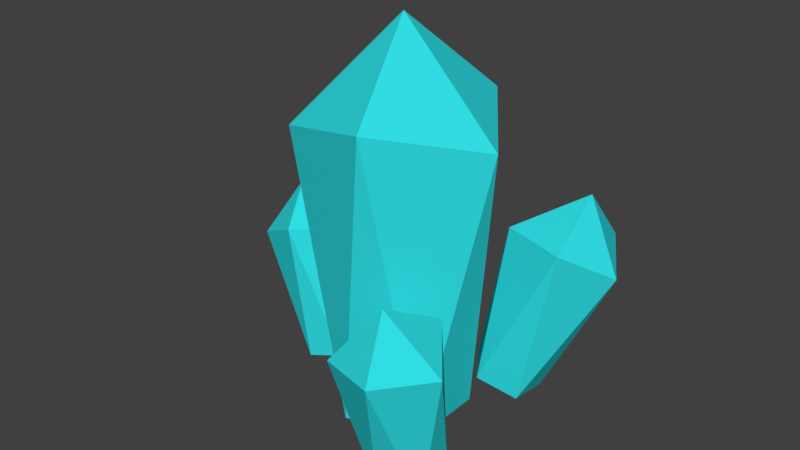 # Source: EnergyBroken.blend  (saved by Blender 2.79.0; exported with 4.5.12 LTS)
import bpy
from mathutils import Matrix  # noqa: F401  (used for matrix-valued properties, if any)

bpy.ops.wm.read_factory_settings(use_empty=True)
scene = bpy.context.scene
scene.name = 'Scene'

# ---- collections
col_collection_1 = bpy.data.collections.new('Collection 1'); scene.collection.children.link(col_collection_1)

# ---- materials (node trees are filled in below, after node groups)
mat_energy = bpy.data.materials.new('Energy')
mat_energy.alpha_threshold = 0.0
mat_energy.use_transparent_shadow = False
mat_energy.diffuse_color = (0.03095, 0.7547, 0.8, 1.0)
mat_energy.roughness = 0.5

# ---- material node trees

# ---- world
world_world = bpy.data.worlds.new('World'); scene.world = world_world
world_world.color = (0.05088, 0.05088, 0.05088)
world_world.use_sun_shadow = False
world_world.sun_shadow_jitter_overblur = 0.0
world_world.cycles.sampling_method = 'MANUAL'

# ---- meshes
me_icosphere_024 = bpy.data.meshes.new('Icosphere.024')
me_icosphere_024.from_pydata([(-1.086, 0.896, 0.916), (-0.6775, 0.8151, 0.7447), (-0.856, 1.135, 0.6661), (-1.161, 1.031, 0.4597), (-1.225, 0.6736, 0.5438), (-0.9508, 0.5525, 0.7819), (-0.7711, 1.016, 0.2524), (-0.6814, 0.9761, 0.2985), (-1.027, 0.8954, 0.1658), (-0.9658, 0.9677, 0.1782), (-1.011, 0.5955, 0.2301), (-1.055, 0.6808, 0.195), (-0.7378, 0.5491, 0.3562), (-0.8415, 0.5224, 0.3169), (-0.5899, 0.8012, 0.3713), (-0.6034, 0.7026, 0.3844)], [], [(2, 3, 0), (3, 4, 0), (1, 2, 0), (9, 3, 2, 6), (7, 2, 1, 14), (5, 1, 0), (4, 5, 0), (11, 4, 3, 8), (13, 5, 4, 10), (15, 1, 5, 12), (7, 6, 2), (11, 10, 4), (13, 12, 5), (15, 14, 1), (9, 8, 3), (14, 15, 12, 13, 10, 11, 8, 9, 6, 7)])
me_icosphere_024.materials.append(mat_energy)
me_icosphere_024.use_remesh_preserve_volume = False
me_icosphere_024.use_remesh_preserve_attributes = False
me_icosphere_024.use_mirror_vertex_groups = False
me_icosphere_024.update()
me_icosphere_023 = bpy.data.meshes.new('Icosphere.023')
me_icosphere_023.from_pydata([(-1.25, 0.1256, 1.203), (-0.7519, 0.1256, 0.8754), (-1.049, 0.5231, 0.881), (-1.479, 0.3713, 0.6595), (-1.489, -0.1201, 0.7058), (-1.059, -0.2719, 0.9272), (-1.016, 0.445, 0.1624), (-0.8423, 0.3851, 0.1751), (-1.333, 0.2539, 0.1347), (-1.241, 0.3774, 0.1438), (-1.232, -0.1265, 0.1367), (-1.33, 0.00329, 0.131), (-0.8387, -0.1287, 0.1675), (-1.019, -0.1906, 0.1525), (-0.7183, 0.217, 0.1822), (-0.7182, 0.03387, 0.1794)], [], [(2, 3, 0), (3, 4, 0), (1, 2, 0), (9, 3, 2, 6), (7, 2, 1, 14), (5, 1, 0), (4, 5, 0), (11, 4, 3, 8), (13, 5, 4, 10), (15, 1, 5, 12), (7, 6, 2), (11, 10, 4), (13, 12, 5), (15, 14, 1), (9, 8, 3), (14, 15, 12, 13, 10, 11, 8, 9, 6, 7)])
me_icosphere_023.materials.append(mat_energy)
me_icosphere_023.use_remesh_preserve_volume = False
me_icosphere_023.use_remesh_preserve_attributes = False
me_icosphere_023.use_mirror_vertex_groups = False
me_icosphere_023.update()
me_icosphere_022 = bpy.data.meshes.new('Icosphere.022')
me_icosphere_022.from_pydata([(0.809, -1.202, 1.297), (1.245, -1.077, 0.8182), (0.9241, -0.6769, 1.013), (0.4026, -0.8205, 0.8632), (0.413, -1.361, 0.7836), (0.9392, -1.543, 0.8523), (0.8135, -0.6132, 0.519), (0.9343, -0.6467, 0.484), (0.4047, -0.8113, 0.5584), (0.4539, -0.7426, 0.565), (0.4712, -1.276, 0.4258), (0.4126, -1.204, 0.4567), (0.9461, -1.302, 0.3149), (0.8174, -1.355, 0.3297), (1.139, -0.9033, 0.3739), (1.141, -1.027, 0.3421)], [], [(2, 3, 0), (3, 4, 0), (1, 2, 0), (9, 3, 2, 6), (7, 2, 1, 14), (5, 1, 0), (4, 5, 0), (11, 4, 3, 8), (13, 5, 4, 10), (15, 1, 5, 12), (7, 6, 2), (11, 10, 4), (13, 12, 5), (15, 14, 1), (9, 8, 3), (10, 11, 8, 9, 6, 7, 14, 15, 12, 13)])
me_icosphere_022.materials.append(mat_energy)
me_icosphere_022.use_remesh_preserve_volume = False
me_icosphere_022.use_remesh_preserve_attributes = False
me_icosphere_022.use_mirror_vertex_groups = False
me_icosphere_022.update()
me_icosphere_021 = bpy.data.meshes.new('Icosphere.021')
me_icosphere_021.from_pydata([(1.062, 1.136, 1.394), (1.398, 1.056, 0.743), (1.083, 1.566, 0.8685), (0.4853, 1.383, 0.9158), (0.5028, 0.7873, 1.046), (1.1, 0.5981, 1.044), (0.7758, 1.419, 0.279), (0.9406, 1.377, 0.2865), (0.3209, 1.158, 0.2819), (0.4311, 1.311, 0.2756), (0.4344, 0.6894, 0.3147), (0.318, 0.8526, 0.301), (0.9324, 0.6417, 0.3325), (0.7444, 0.5938, 0.3299), (1.183, 1.066, 0.3133), (1.179, 0.9394, 0.3211)], [], [(2, 3, 0), (3, 4, 0), (1, 2, 0), (9, 3, 2, 6), (7, 2, 1, 14), (5, 1, 0), (4, 5, 0), (11, 4, 3, 8), (13, 5, 4, 10), (15, 1, 5, 12), (7, 6, 2), (11, 10, 4), (13, 12, 5), (15, 14, 1), (9, 8, 3), (6, 7, 14, 15, 12, 13, 10, 11, 8, 9)])
me_icosphere_021.materials.append(mat_energy)
me_icosphere_021.use_remesh_preserve_volume = False
me_icosphere_021.use_remesh_preserve_attributes = False
me_icosphere_021.use_mirror_vertex_groups = False
me_icosphere_021.update()
me_icosphere_020 = bpy.data.meshes.new('Icosphere.020')
me_icosphere_020.from_pydata([(-0.3511, -0.5441, 0.3206), (0.7203, -0.1402, 1.029), (0.04608, -0.7001, 0.9089), (0.3762, -0.5882, 0.8799), (0.5981, -0.2385, 0.2926), (-0.04945, -0.6377, 0.3211), (0.4158, -0.4843, 0.3072), (0.7319, -0.005415, 1.099), (0.5965, -0.03339, 0.2825), (-0.3607, -0.5437, 0.3654), (-0.2108, -0.6266, 1.019), (-0.3653, -0.5244, 0.3199), (-0.1214, 0.06062, 0.2878), (0.1732, 0.07854, 1.296)], [], [(11, 0, 9), (5, 6, 3, 2), (4, 1, 3, 6), (4, 8, 7, 1), (5, 0, 11, 12, 8, 4, 6), (5, 2, 10, 9, 0), (13, 10, 2, 3, 1, 7), (7, 8, 12, 13), (13, 12, 11, 9, 10)])
me_icosphere_020.materials.append(mat_energy)
me_icosphere_020.use_remesh_preserve_volume = False
me_icosphere_020.use_remesh_preserve_attributes = False
me_icosphere_020.use_mirror_vertex_groups = False
me_icosphere_020.update()
me_icosphere_019 = bpy.data.meshes.new('Icosphere.019')
me_icosphere_019.from_pydata([(0.7428, 0.122, 1.165), (0.4379, 0.5645, 1.488), (0.3574, 0.6377, 1.094), (0.1732, 0.07854, 1.296), (0.741, 0.1235, 1.154), (0.3692, 0.6068, 0.9297), (0.7417, 0.1094, 1.159), (0.5805, 0.01733, 1.152), (0.09642, 0.07387, 1.033), (0.2999, 0.6259, 0.9093)], [], [(6, 4, 0), (5, 9, 2), (5, 2, 1, 0, 4), (8, 3, 1, 2, 9), (3, 8, 7), (3, 7, 6, 0, 1), (8, 9, 5, 4, 6, 7)])
me_icosphere_019.materials.append(mat_energy)
me_icosphere_019.use_remesh_preserve_volume = False
me_icosphere_019.use_remesh_preserve_attributes = False
me_icosphere_019.use_mirror_vertex_groups = False
me_icosphere_019.update()
me_icosphere_018 = bpy.data.meshes.new('Icosphere.018')
me_icosphere_018.from_pydata([(-0.6803, -0.3661, 1.287), (-0.53, -0.5353, 1.155), (-0.7017, 0.21, 1.605), (0.1732, 0.07854, 1.296), (-0.5159, -0.536, 1.089), (-0.4344, -0.5626, 1.114), (-0.6635, -0.304, 0.9875), (-0.658, 0.162, 0.8477), (0.09642, 0.07387, 1.033), (-0.05916, -0.3482, 1.128)], [], [(4, 5, 1), (6, 0, 2, 7), (6, 4, 1, 0), (2, 3, 8, 7), (1, 5, 9, 3, 2, 0), (3, 9, 8), (7, 8, 9, 5, 4, 6)])
me_icosphere_018.materials.append(mat_energy)
me_icosphere_018.use_remesh_preserve_volume = False
me_icosphere_018.use_remesh_preserve_attributes = False
me_icosphere_018.use_mirror_vertex_groups = False
me_icosphere_018.update()
me_icosphere_016 = bpy.data.meshes.new('Icosphere.016')
me_icosphere_016.from_pydata([(0.4171, 0.4807, 0.2597), (0.5942, 0.2416, 0.2691), (0.7319, -0.005415, 1.099), (0.5965, -0.03339, 0.2825), (0.09701, 0.5846, 0.259), (-0.1214, 0.06062, 0.2878), (0.741, 0.1235, 1.154), (0.3692, 0.6068, 0.9297), (0.7417, 0.1094, 1.159), (0.5805, 0.01733, 1.152), (0.09642, 0.07387, 1.033), (0.2999, 0.6259, 0.9093)], [], [(9, 2, 8), (10, 5, 3, 2, 9), (5, 10, 11, 4), (0, 4, 11, 7), (3, 1, 6, 8, 2), (0, 7, 6, 1), (6, 7, 11, 10, 9, 8), (4, 0, 1, 3, 5)])
me_icosphere_016.materials.append(mat_energy)
me_icosphere_016.use_remesh_preserve_volume = False
me_icosphere_016.use_remesh_preserve_attributes = False
me_icosphere_016.use_mirror_vertex_groups = False
me_icosphere_016.update()
me_icosphere_015 = bpy.data.meshes.new('Icosphere.015')
me_icosphere_015.from_pydata([(-0.6252, -0.1627, 0.3057), (0.4701, -0.3415, -0.4795), (-0.1796, -0.5526, -0.4795), (-0.5811, 3.111e-09, -0.4795), (0.4701, 0.3415, -0.4795), (-0.6932, 0.2852, -0.3353), (-0.99, 0.3839, -0.3994), (-1.173, 0.1256, -0.439), (-0.99, -0.1326, -0.3994), (-0.6932, -0.03399, -0.3353), (0.7224, 1.088, -0.6074), (0.3645, 1.223, -0.511), (0.1433, 0.9144, -0.4032), (0.3645, 0.5892, -0.4329), (0.7224, 0.6965, -0.5592), (-0.467, 0.7816, -0.1527), (-0.6676, 0.8713, -0.2513), (-0.8244, 0.6905, -0.2788), (-0.7207, 0.4891, -0.1971), (-0.4998, 0.5453, -0.1193), (0.9516, -0.5957, -0.4113), (0.6147, -0.4987, -0.3685), (0.4114, -0.7816, -0.4268), (0.6227, -1.053, -0.5056), (0.9566, -0.9386, -0.496), (0.5981, -0.2385, 0.2926), (-0.04945, -0.6377, 0.3211), (0.4171, 0.4807, 0.2597), (0.5942, 0.2416, 0.2691), (0.4158, -0.4843, 0.3072), (-0.3511, -0.5441, 0.3206), (-0.1796, 0.5526, -0.4795), (-0.3463, 0.5444, 0.2671), (-0.6261, 0.166, 0.2895), (-0.05511, 0.634, 0.2587), (0.7758, 1.419, 0.279), (0.9406, 1.377, 0.2865), (0.3209, 1.158, 0.2819), (0.4311, 1.311, 0.2756), (0.4344, 0.6894, 0.3147), (0.318, 0.8526, 0.301), (0.9324, 0.6417, 0.3325), (0.7444, 0.5938, 0.3299), (1.183, 1.066, 0.3133), (1.179, 0.9394, 0.3211), (0.8135, -0.6132, 0.519), (0.9343, -0.6467, 0.484), (0.4047, -0.8113, 0.5584), (0.4539, -0.7426, 0.565), (0.4712, -1.276, 0.4258), (0.4126, -1.204, 0.4567), (0.9461, -1.302, 0.3149), (0.8174, -1.355, 0.3297), (1.139, -0.9033, 0.3739), (1.141, -1.027, 0.3421), (-1.016, 0.445, 0.1624), (-0.8423, 0.3851, 0.1751), (-1.333, 0.2539, 0.1347), (-1.241, 0.3774, 0.1438), (-1.232, -0.1265, 0.1367), (-1.33, 0.00329, 0.131), (-0.8387, -0.1287, 0.1675), (-1.019, -0.1906, 0.1525), (-0.7183, 0.217, 0.1822), (-0.7182, 0.03387, 0.1794), (-0.7711, 1.016, 0.2524), (-0.6814, 0.9761, 0.2985), (-1.027, 0.8954, 0.1658), (-0.9658, 0.9677, 0.1782), (-1.011, 0.5955, 0.2301), (-1.055, 0.6808, 0.195), (-0.7378, 0.5491, 0.3562), (-0.8415, 0.5224, 0.3169), (-0.5899, 0.8012, 0.3713), (-0.6034, 0.7026, 0.3844)], [], [(1, 4, 28, 25), (31, 3, 33, 32), (31, 34, 27, 4), (4, 27, 28), (2, 1, 29, 26), (2, 26, 30), (1, 25, 29), (3, 2, 30, 0), (31, 32, 34), (27, 34, 32, 33, 0, 30, 26, 29, 25, 28), (0, 33, 3), (14, 10, 43, 44), (14, 44, 41), (13, 14, 41, 42), (13, 42, 39), (12, 13, 39, 40), (12, 40, 37), (11, 12, 37, 38), (10, 36, 43), (11, 38, 35), (10, 11, 35, 36), (24, 20, 53, 54), (24, 54, 51), (23, 24, 51, 52), (23, 52, 49), (22, 23, 49, 50), (22, 50, 47), (21, 22, 47, 48), (20, 46, 53), (21, 48, 45), (20, 21, 45, 46), (9, 5, 63, 64), (9, 64, 61), (8, 9, 61, 62), (8, 62, 59), (7, 8, 59, 60), (7, 60, 57), (6, 7, 57, 58), (5, 56, 63), (6, 58, 55), (5, 6, 55, 56), (58, 57, 60, 59, 62, 61, 64, 63, 56, 55), (19, 15, 73, 74), (19, 74, 71), (18, 19, 71, 72), (18, 72, 69), (17, 18, 69, 70), (17, 70, 67), (16, 17, 67, 68), (15, 66, 73), (16, 68, 65), (15, 16, 65, 66), (65, 68, 67, 70, 69, 72, 71, 74, 73, 66), (53, 46, 45, 48, 47, 50, 49, 52, 51, 54), (43, 36, 35, 38, 37, 40, 39, 42, 41, 44)])
me_icosphere_015.materials.append(mat_energy)
me_icosphere_015.use_remesh_preserve_volume = False
me_icosphere_015.use_remesh_preserve_attributes = False
me_icosphere_015.use_mirror_vertex_groups = False
me_icosphere_015.update()
me_icosphere_014 = bpy.data.meshes.new('Icosphere.014')
me_icosphere_014.from_pydata([(-0.6252, -0.1627, 0.3057), (-0.626, 0.1267, 0.2915), (-0.3607, -0.5437, 0.3654), (-0.2108, -0.6266, 1.019), (-0.3653, -0.5244, 0.3199), (-0.1214, 0.06062, 0.2878), (-0.5159, -0.536, 1.089), (-0.4344, -0.5626, 1.114), (-0.6635, -0.304, 0.9875), (-0.658, 0.162, 0.8477), (0.09642, 0.07387, 1.033), (-0.05916, -0.3482, 1.128)], [], [(9, 10, 5, 1), (1, 5, 4, 0), (7, 3, 11), (0, 8, 9, 1), (2, 3, 7, 6), (0, 4, 2, 6, 8), (8, 6, 7, 11, 10, 9), (5, 10, 11, 3, 2, 4)])
me_icosphere_014.materials.append(mat_energy)
me_icosphere_014.use_remesh_preserve_volume = False
me_icosphere_014.use_remesh_preserve_attributes = False
me_icosphere_014.use_mirror_vertex_groups = False
me_icosphere_014.update()
me_icosphere_013 = bpy.data.meshes.new('Icosphere.013')
me_icosphere_013.from_pydata([(-0.3463, 0.5444, 0.2671), (-0.6261, 0.166, 0.2895), (-0.05511, 0.634, 0.2587), (-0.626, 0.1267, 0.2915), (0.09701, 0.5846, 0.259), (-0.1214, 0.06062, 0.2878), (-0.6567, 0.2789, 0.8127), (0.04176, 0.6973, 0.8333), (-0.4599, 0.5388, 0.7756), (-0.658, 0.162, 0.8477), (0.09642, 0.07387, 1.033), (0.2999, 0.6259, 0.9093)], [], [(4, 2, 7, 11), (0, 8, 7, 2), (0, 1, 6, 8), (3, 9, 6, 1), (6, 9, 10, 11, 7, 8), (11, 10, 5, 4), (9, 3, 5, 10), (0, 2, 4, 5, 3, 1)])
me_icosphere_013.materials.append(mat_energy)
me_icosphere_013.use_remesh_preserve_volume = False
me_icosphere_013.use_remesh_preserve_attributes = False
me_icosphere_013.use_mirror_vertex_groups = False
me_icosphere_013.update()
me_icosphere_012 = bpy.data.meshes.new('Icosphere.012')
me_icosphere_012.from_pydata([(-0.6825, 0.5278, 1.772), (0.3203, 0.7353, 1.612), (-0.7119, 0.4824, 1.756), (0.1843, 0.7905, 1.679), (-0.7017, 0.21, 1.605), (0.4379, 0.5645, 1.488), (0.3574, 0.6377, 1.094), (0.1732, 0.07854, 1.296), (-0.6567, 0.2789, 0.8127), (0.04176, 0.6973, 0.8333), (-0.4599, 0.5388, 0.7756), (-0.658, 0.162, 0.8477), (0.09642, 0.07387, 1.033), (0.2999, 0.6259, 0.9093)], [], [(13, 9, 3, 1, 6), (6, 1, 5), (10, 8, 2, 0), (10, 0, 3, 9), (11, 4, 2, 8), (4, 7, 5, 1, 3, 0, 2), (6, 5, 7, 12, 13), (7, 4, 11, 12), (13, 12, 11, 8, 10, 9)])
me_icosphere_012.materials.append(mat_energy)
me_icosphere_012.use_remesh_preserve_volume = False
me_icosphere_012.use_remesh_preserve_attributes = False
me_icosphere_012.use_mirror_vertex_groups = False
me_icosphere_012.update()
me_icosphere_010 = bpy.data.meshes.new('Icosphere.010')
me_icosphere_010.from_pydata([(0.2764, 0.8506, 2.225), (0.0, 0.0, 2.989), (0.2989, 0.7915, 1.911), (0.2224, 0.8154, 1.905), (0.669, 0.3103, 2.132), (0.06814, -0.2097, 2.826), (0.3888, 0.0, 2.594), (0.6042, 0.3813, 1.949), (-0.08401, 0.7335, 2.128), (-0.1835, 0.1333, 2.727), (-0.01966, 0.7398, 1.894), (-0.1678, -0.1219, 2.773), (0.0302, 0.2237, 1.921), (-0.1385, -0.2113, 2.704)], [], [(2, 3, 0), (10, 8, 0, 3), (5, 6, 1), (13, 5, 1, 11), (4, 0, 1, 6), (12, 10, 3, 2, 7), (2, 0, 4, 7), (9, 11, 1), (0, 8, 9, 1), (13, 11, 9, 8, 10, 12), (12, 7, 4, 6, 5, 13)])
me_icosphere_010.materials.append(mat_energy)
me_icosphere_010.use_remesh_preserve_volume = False
me_icosphere_010.use_remesh_preserve_attributes = False
me_icosphere_010.use_mirror_vertex_groups = False
me_icosphere_010.update()
me_icosphere_009 = bpy.data.meshes.new('Icosphere.009')
me_icosphere_009.from_pydata([(0.2764, -0.8506, 2.326), (0.8944, 0.0, 2.079), (0.8786, -0.01273, 1.984), (0.8784, 0.01289, 1.983), (0.2204, -0.814, 1.982), (0.2999, -0.7888, 1.985), (0.669, 0.3103, 2.132), (0.06814, -0.2097, 2.826), (0.3888, 0.0, 2.594), (0.6042, 0.3813, 1.949), (0.04621, -0.7758, 2.264), (0.1276, -0.7849, 1.975), (0.0302, 0.2237, 1.921), (-0.1385, -0.2113, 2.704)], [], [(2, 3, 1), (4, 5, 0), (2, 1, 0, 5), (9, 6, 1, 3), (11, 12, 9, 3, 2, 5, 4), (0, 1, 8, 7), (10, 0, 7, 13), (1, 6, 8), (4, 0, 10, 11), (12, 13, 7, 8, 6, 9), (12, 11, 10, 13)])
me_icosphere_009.materials.append(mat_energy)
me_icosphere_009.use_remesh_preserve_volume = False
me_icosphere_009.use_remesh_preserve_attributes = False
me_icosphere_009.use_mirror_vertex_groups = False
me_icosphere_009.update()
me_icosphere_008 = bpy.data.meshes.new('Icosphere.008')
me_icosphere_008.from_pydata([(-0.7236, 0.5257, 1.956), (-0.7026, 0.5268, 1.862), (-0.7181, 0.5055, 1.862), (-0.7236, -0.04541, 2.011), (-0.2925, -0.2125, 2.613), (-0.7167, 0.01848, 1.885), (-0.08401, 0.7335, 2.128), (-0.1835, 0.1333, 2.727), (-0.01966, 0.7398, 1.894), (-0.1678, -0.1219, 2.773), (0.0302, 0.2237, 1.921), (-0.1385, -0.2113, 2.704)], [], [(1, 2, 0), (5, 3, 0, 2), (6, 0, 7), (4, 11, 9), (5, 2, 1, 8, 10), (0, 3, 4, 9, 7), (1, 0, 6, 8), (11, 10, 8, 6, 7, 9), (11, 4, 3, 5, 10)])
me_icosphere_008.materials.append(mat_energy)
me_icosphere_008.use_remesh_preserve_volume = False
me_icosphere_008.use_remesh_preserve_attributes = False
me_icosphere_008.use_mirror_vertex_groups = False
me_icosphere_008.update()
me_icosphere_007 = bpy.data.meshes.new('Icosphere.007')
me_icosphere_007.from_pydata([(-0.7236, -0.5257, 2.058), (-0.7153, -0.4951, 1.91), (-0.6925, -0.5273, 1.913), (-0.7236, -0.04541, 2.011), (-0.2925, -0.2125, 2.613), (-0.7167, 0.01848, 1.885), (0.04621, -0.7758, 2.264), (0.1276, -0.7849, 1.975), (0.0302, 0.2237, 1.921), (-0.1385, -0.2113, 2.704)], [], [(1, 2, 0), (7, 6, 0, 2), (3, 0, 4), (1, 0, 3, 5), (9, 8, 5, 3, 4), (1, 5, 8, 7, 2), (0, 6, 9, 4), (7, 8, 9, 6)])
me_icosphere_007.materials.append(mat_energy)
me_icosphere_007.use_remesh_preserve_volume = False
me_icosphere_007.use_remesh_preserve_attributes = False
me_icosphere_007.use_mirror_vertex_groups = False
me_icosphere_007.update()
me_icosphere_006 = bpy.data.meshes.new('Icosphere.006')
me_icosphere_006.from_pydata([(0.2989, 0.7915, 1.911), (0.2224, 0.8154, 1.905), (0.3203, 0.7353, 1.612), (0.1843, 0.7905, 1.679), (-0.2706, 0.6616, 1.882), (-0.2446, 0.6605, 1.725), (0.517, 0.4985, 1.938), (0.5074, 0.4637, 1.414), (0.2309, 0.07913, 1.281), (0.1672, 0.01888, 1.939)], [], [(2, 3, 1, 0), (5, 4, 1, 3), (3, 2, 7, 8, 5), (2, 0, 6, 7), (1, 4, 9, 6, 0), (8, 9, 4, 5), (7, 6, 9, 8)])
me_icosphere_006.materials.append(mat_energy)
me_icosphere_006.use_remesh_preserve_volume = False
me_icosphere_006.use_remesh_preserve_attributes = False
me_icosphere_006.use_mirror_vertex_groups = False
me_icosphere_006.update()
me_icosphere_005 = bpy.data.meshes.new('Icosphere.005')
me_icosphere_005.from_pydata([(0.8786, -0.01273, 1.984), (0.8784, 0.01289, 1.983), (0.7203, -0.1402, 1.029), (0.7428, 0.122, 1.165), (0.5181, -0.4962, 1.985), (0.5702, -0.3356, 0.964), (0.517, 0.4985, 1.938), (0.5074, 0.4637, 1.414), (0.2309, 0.07913, 1.281), (0.1672, 0.01888, 1.939)], [], [(7, 6, 1, 3), (2, 3, 1, 0), (8, 7, 3, 2, 5), (2, 0, 4, 5), (6, 9, 4, 0, 1), (7, 8, 9, 6), (4, 9, 8, 5)])
me_icosphere_005.materials.append(mat_energy)
me_icosphere_005.use_remesh_preserve_volume = False
me_icosphere_005.use_remesh_preserve_attributes = False
me_icosphere_005.use_mirror_vertex_groups = False
me_icosphere_005.update()
me_icosphere_004 = bpy.data.meshes.new('Icosphere.004')
me_icosphere_004.from_pydata([(0.2204, -0.814, 1.982), (0.2999, -0.7888, 1.985), (0.04608, -0.7001, 0.9089), (0.3762, -0.5882, 0.8799), (0.5181, -0.4962, 1.985), (0.5702, -0.3356, 0.964), (-0.3171, -0.6452, 1.941), (-0.2652, -0.611, 1.042), (0.2309, 0.07913, 1.281), (0.1672, 0.01888, 1.939)], [], [(2, 3, 1, 0), (5, 4, 1, 3), (9, 6, 0, 1, 4), (8, 5, 3, 2, 7), (2, 0, 6, 7), (8, 7, 6, 9), (4, 5, 8, 9)])
me_icosphere_004.materials.append(mat_energy)
me_icosphere_004.use_remesh_preserve_volume = False
me_icosphere_004.use_remesh_preserve_attributes = False
me_icosphere_004.use_mirror_vertex_groups = False
me_icosphere_004.update()
me_icosphere_003 = bpy.data.meshes.new('Icosphere.003')
me_icosphere_003.from_pydata([(-0.7153, -0.4951, 1.91), (-0.6925, -0.5273, 1.913), (-0.7026, 0.5268, 1.862), (-0.7181, 0.5055, 1.862), (-0.6803, -0.3661, 1.287), (-0.6825, 0.5278, 1.772), (-0.53, -0.5353, 1.155), (-0.7119, 0.4824, 1.756), (-0.2706, 0.6616, 1.882), (-0.2446, 0.6605, 1.725), (-0.3171, -0.6452, 1.941), (-0.2652, -0.611, 1.042), (0.2309, 0.07913, 1.281), (0.1672, 0.01888, 1.939)], [], [(5, 7, 3, 2), (4, 6, 1, 0), (4, 0, 3, 7), (11, 10, 1, 6), (5, 2, 8, 9), (9, 12, 11, 6, 4, 7, 5), (8, 2, 3, 0, 1, 10, 13), (12, 9, 8, 13), (12, 13, 10, 11)])
me_icosphere_003.materials.append(mat_energy)
me_icosphere_003.use_remesh_preserve_volume = False
me_icosphere_003.use_remesh_preserve_attributes = False
me_icosphere_003.use_mirror_vertex_groups = False
me_icosphere_003.update()

# ---- objects
ob_part20 = bpy.data.objects.new('Part20', me_icosphere_024)
ob_part19 = bpy.data.objects.new('Part19', me_icosphere_023)
ob_part18 = bpy.data.objects.new('Part18', me_icosphere_022)
ob_part17 = bpy.data.objects.new('Part17', me_icosphere_021)
ob_part10 = bpy.data.objects.new('Part10', me_icosphere_020)
ob_part16 = bpy.data.objects.new('Part16', me_icosphere_019)
ob_part15 = bpy.data.objects.new('Part15', me_icosphere_018)
ob_part14 = bpy.data.objects.new('Part14', me_icosphere_016)
ob_part01 = bpy.data.objects.new('Part01', me_icosphere_015)
ob_part13 = bpy.data.objects.new('Part13', me_icosphere_014)
ob_part12 = bpy.data.objects.new('Part12', me_icosphere_013)
ob_part11 = bpy.data.objects.new('Part11', me_icosphere_012)
ob_part05 = bpy.data.objects.new('Part05', me_icosphere_010)
ob_part04 = bpy.data.objects.new('Part04', me_icosphere_009)
ob_part03 = bpy.data.objects.new('Part03', me_icosphere_008)
ob_part02 = bpy.data.objects.new('Part02', me_icosphere_007)
ob_part08 = bpy.data.objects.new('Part08', me_icosphere_006)
ob_part07 = bpy.data.objects.new('Part07', me_icosphere_005)
ob_part09 = bpy.data.objects.new('Part09', me_icosphere_004)
ob_part06 = bpy.data.objects.new('Part06', me_icosphere_003)

# ---- transforms, parenting, visibility, modifiers, constraints
ob_part20.location = (0.0, 0.0, 0.0)
ob_part20.lineart.crease_threshold = 0.0
_vg = ob_part20.vertex_groups.new(name='Group')
ob_part19.location = (0.0, 0.0, 0.0)
ob_part19.lineart.crease_threshold = 0.0
_vg = ob_part19.vertex_groups.new(name='Group')
ob_part18.location = (0.0, 0.0, 0.0)
ob_part18.lineart.crease_threshold = 0.0
_vg = ob_part18.vertex_groups.new(name='Group')
ob_part17.location = (0.0, 0.0, 0.0)
ob_part17.lineart.crease_threshold = 0.0
_vg = ob_part17.vertex_groups.new(name='Group')
ob_part10.location = (0.0, 0.0, 0.0)
ob_part10.lineart.crease_threshold = 0.0
_vg = ob_part10.vertex_groups.new(name='Group')
ob_part16.location = (0.0, 0.0, 0.0)
ob_part16.lineart.crease_threshold = 0.0
_vg = ob_part16.vertex_groups.new(name='Group')
ob_part15.location = (0.0, 0.0, 0.0)
ob_part15.lineart.crease_threshold = 0.0
_vg = ob_part15.vertex_groups.new(name='Group')
ob_part14.location = (0.0, 0.0, 0.0)
ob_part14.lineart.crease_threshold = 0.0
_vg = ob_part14.vertex_groups.new(name='Group')
ob_part01.location = (0.0, 0.0, 0.0)
ob_part01.lineart.crease_threshold = 0.0
_vg = ob_part01.vertex_groups.new(name='Group')
ob_part13.location = (0.0, 0.0, 0.0)
ob_part13.lineart.crease_threshold = 0.0
_vg = ob_part13.vertex_groups.new(name='Group')
ob_part12.location = (0.0, 0.0, 0.0)
ob_part12.lineart.crease_threshold = 0.0
_vg = ob_part12.vertex_groups.new(name='Group')
ob_part11.location = (0.0, 0.0, 0.0)
ob_part11.lineart.crease_threshold = 0.0
_vg = ob_part11.vertex_groups.new(name='Group')
ob_part05.location = (0.0, 0.0, 0.0)
ob_part05.lineart.crease_threshold = 0.0
_vg = ob_part05.vertex_groups.new(name='Group')
ob_part04.location = (0.0, 0.0, 0.0)
ob_part04.lineart.crease_threshold = 0.0
_vg = ob_part04.vertex_groups.new(name='Group')
ob_part03.location = (0.0, 0.0, 0.0)
ob_part03.lineart.crease_threshold = 0.0
_vg = ob_part03.vertex_groups.new(name='Group')
ob_part02.location = (0.0, 0.0, 0.0)
ob_part02.lineart.crease_threshold = 0.0
_vg = ob_part02.vertex_groups.new(name='Group')
ob_part08.location = (0.0, 0.0, 0.0)
ob_part08.lineart.crease_threshold = 0.0
_vg = ob_part08.vertex_groups.new(name='Group')
ob_part07.location = (0.0, 0.0, 0.0)
ob_part07.lineart.crease_threshold = 0.0
_vg = ob_part07.vertex_groups.new(name='Group')
ob_part09.location = (0.0, 0.0, 0.0)
ob_part09.lineart.crease_threshold = 0.0
_vg = ob_part09.vertex_groups.new(name='Group')
ob_part06.location = (0.0, 0.0, 0.0)
ob_part06.lineart.crease_threshold = 0.0
_vg = ob_part06.vertex_groups.new(name='Group')

# ---- collection membership
col_collection_1.objects.link(ob_part20)
col_collection_1.objects.link(ob_part19)
col_collection_1.objects.link(ob_part18)
col_collection_1.objects.link(ob_part17)
col_collection_1.objects.link(ob_part10)
col_collection_1.objects.link(ob_part16)
col_collection_1.objects.link(ob_part15)
col_collection_1.objects.link(ob_part14)
col_collection_1.objects.link(ob_part01)
col_collection_1.objects.link(ob_part13)
col_collection_1.objects.link(ob_part12)
col_collection_1.objects.link(ob_part11)
col_collection_1.objects.link(ob_part05)
col_collection_1.objects.link(ob_part04)
col_collection_1.objects.link(ob_part03)
col_collection_1.objects.link(ob_part02)
col_collection_1.objects.link(ob_part08)
col_collection_1.objects.link(ob_part07)
col_collection_1.objects.link(ob_part09)
col_collection_1.objects.link(ob_part06)

# ---- scene / render settings (as saved in the file)
scene.frame_start = 1; scene.frame_end = 250; scene.frame_set(1)
scene.render.engine = 'BLENDER_EEVEE_NEXT'
scene.render.resolution_percentage = 50
scene.render.dither_intensity = 0.0
scene.cycles.use_denoising = False
scene.cycles.samples = 128
scene.cycles.sampling_pattern = 'TABULATED_SOBOL'
scene.cycles.use_adaptive_sampling = False
scene.cycles.use_light_tree = False
scene.cycles.blur_glossy = 0.0
scene.cycles.sample_clamp_indirect = 0.0
scene.view_settings.view_transform = 'Standard'
bpy.context.view_layer.update()

# ---- added for rendering (the .blend has no active camera and no usable light): camera, sun
cam_auto = bpy.data.cameras.new('AutoCamera')
cam_auto.lens = 50.0
cam_auto.sensor_width = 36.0
cam_auto.clip_end = 1000.0
ob_auto_camera = bpy.data.objects.new('AutoCamera', cam_auto)
scene.collection.objects.link(ob_auto_camera)
ob_auto_camera.location = (5.10069, -6.164, 5.30775)
ob_auto_camera.rotation_euler = (1.09748, -7.21219e-08, 0.694738)
scene.camera = ob_auto_camera
light_auto_sun = bpy.data.lights.new('AutoSun', 'SUN')
light_auto_sun.energy = 3.0
light_auto_sun.angle = 0.0523599
ob_auto_sun = bpy.data.objects.new('AutoSun', light_auto_sun)
scene.collection.objects.link(ob_auto_sun)
ob_auto_sun.rotation_euler = (0.872665, 0.174533, 0.523599)
bpy.context.view_layer.update()
